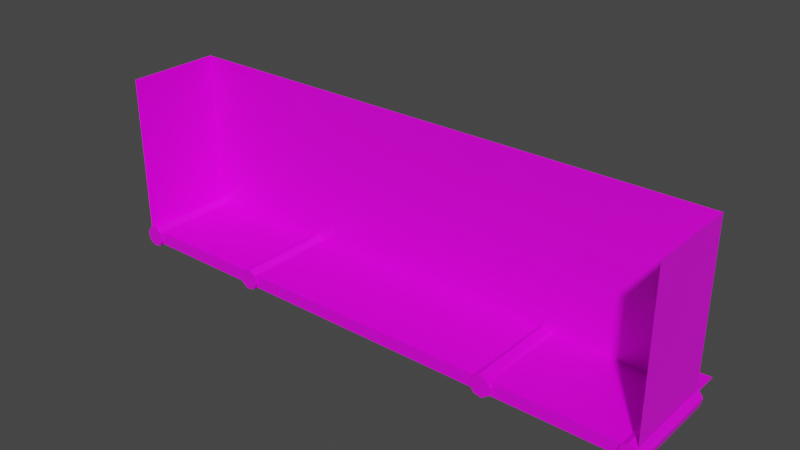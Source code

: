 # Source: hatch.blend  (saved by Blender 3.1.7; exported with 4.5.12 LTS)
import bpy
from mathutils import Matrix  # noqa: F401  (used for matrix-valued properties, if any)

bpy.ops.wm.read_factory_settings(use_empty=True)
scene = bpy.context.scene
scene.name = 'Scene'

# ---- collections
col_collection = bpy.data.collections.new('Collection'); scene.collection.children.link(col_collection)

# ---- images (referenced by path relative to the original .blend; pixels are not part of the script)
import os
ASSET_DIR = os.environ.get("B2B_ASSET_DIR", "")  # directory of the original .blend (textures are referenced by path, not embedded)
HERE = os.path.dirname(os.path.abspath(__file__))  # packed textures are extracted next to this script under _unpacked/

def load_image(name, relpath, width, height, colorspace="sRGB"):
    """Load a texture the original file referenced (path relative to the .blend, or extracted next to this script)."""
    p = next((c for c in (os.path.join(HERE, relpath), os.path.join(ASSET_DIR, relpath)) if relpath and os.path.exists(c)), "")
    if p:
        img = bpy.data.images.load(p, check_existing=True)
        img.name = name
    else:  # same state as the original file: an image datablock whose file is absent (Cycles renders it pink)
        img = bpy.data.images.new(name, width, height)
        img.source = "FILE"
        img.filepath = "//" + (relpath or name)
    img.colorspace_settings.name = colorspace
    return img
img_textureatlasv2_png = load_image('TextureAtlasV2.png', 'TextureAtlasV2.png', 1024, 1024, 'sRGB')

# ---- materials (node trees are filled in below, after node groups)
mat_material = bpy.data.materials.new('Material')
mat_material.alpha_threshold = 0.0
mat_material.use_transparent_shadow = False
mat_material.line_color = (0.0, 0.0, 0.0, 1.0)

# ---- material node trees
mat_material.use_nodes = True; mat_material.node_tree.nodes.clear()
_N = mat_material.node_tree.nodes; _L = mat_material.node_tree.links
n0 = _N.new('ShaderNodeOutputMaterial'); n0.name = 'Material Output'; n0.location = (300, 300)
n1 = _N.new('ShaderNodeBsdfPrincipled'); n1.name = 'Principled BSDF'; n1.location = (10, 300)
n1.distribution = 'GGX'
n1.subsurface_method = 'RANDOM_WALK_SKIN'
n1.inputs[2].default_value = 0.4
n1.inputs[3].default_value = 1.45
n1.inputs[27].default_value = (0.0, 0.0, 0.0, 1.0)
n1.inputs[28].default_value = 1.0
n2 = _N.new('ShaderNodeMapping'); n2.name = 'Mapping'; n2.location = (-620, 232)
n2.width = 240
n3 = _N.new('ShaderNodeTexCoord'); n3.name = 'Texture Coordinate'; n3.location = (-820, 215)
n4 = _N.new('ShaderNodeTexImage'); n4.name = 'Image Texture.001'; n4.location = (-335, 237)
n4.image = img_textureatlasv2_png
_L.new(n1.outputs[0], n0.inputs[0])
_L.new(n3.outputs[2], n2.inputs[0])
_L.new(n2.outputs[0], n4.inputs[0])
_L.new(n4.outputs[0], n1.inputs[0])
n0.is_active_output = True

# ---- world
world_world = bpy.data.worlds.new('World'); scene.world = world_world
world_world.use_nodes = True; world_world.node_tree.nodes.clear()
_N = world_world.node_tree.nodes; _L = world_world.node_tree.links
n0 = _N.new('ShaderNodeOutputWorld'); n0.name = 'World Output'; n0.location = (300, 300)
n1 = _N.new('ShaderNodeBackground'); n1.name = 'Background'; n1.location = (10, 300)
n1.inputs[0].default_value = (0.05088, 0.05088, 0.05088, 1.0)
_L.new(n1.outputs[0], n0.inputs[0])
n0.is_active_output = True
world_world.color = (0.05088, 0.05088, 0.05088)
world_world.use_sun_shadow = False
world_world.sun_shadow_jitter_overblur = 0.0

# ---- meshes
me_cube = bpy.data.meshes.new('Cube')
me_cube.from_pydata([(-0.002473, 1.0, 0.1269), (-0.002473, 1.0, -0.1496), (-0.002473, -1.0, 0.1269), (-0.002473, -1.0, -0.1496), (-5.831, 1.0, 0.1269), (-5.831, 1.0, -0.1496), (-5.831, -1.0, 0.1269), (-5.831, -1.0, -0.1496), (-2.917, 1.0, -0.1496), (-2.904, -1.0, 0.1269), (-2.904, -1.0, -0.1496), (-2.904, 1.0, 0.1269), (-2.917, 1.0, 0.1269), (-2.904, 1.0, -0.1496), (-2.917, -1.0, -0.1496), (-2.917, -1.0, 0.1269), (-2.866, 1.049, 0.2184), (-2.866, -1.049, 0.2184), (-6.088, -1.049, 0.03806), (-6.088, 1.049, 0.03806), (-2.72, 1.049, 0.1208), (-2.72, -1.049, 0.1208), (-6.054, -1.049, -0.1343), (-6.054, 1.049, -0.1343), (-2.685, 1.049, -0.05151), (-2.685, -1.049, -0.05151), (-5.907, -1.049, -0.2319), (-5.907, 1.049, -0.2319), (-2.783, 1.049, -0.1976), (-2.783, -1.049, -0.1976), (-5.735, -1.049, -0.1976), (-5.735, 1.049, -0.1976), (-2.955, 1.049, -0.2319), (-2.955, -1.049, -0.2319), (-5.638, -1.049, -0.05151), (-5.638, 1.049, -0.05151), (-3.101, 1.049, -0.1343), (-3.101, -1.049, -0.1343), (-5.672, -1.049, 0.1208), (-5.672, 1.049, 0.1208), (-3.136, 1.049, 0.03806), (-3.136, -1.049, 0.03806), (-5.818, -1.049, 0.2184), (-5.818, 1.049, 0.2184), (-5.863, -1.049, -0.006726), (-5.863, 1.049, -0.006726), (-3.038, 1.049, 0.1841), (-3.038, -1.049, 0.1841), (-5.99, -1.049, 0.1841), (-5.99, 1.049, 0.1841), (-2.911, 1.049, -0.006726), (-2.911, -1.049, -0.006726), (0.002473, 1.0, 0.1269), (0.002473, 1.0, -0.1496), (0.002473, -1.0, 0.1269), (0.002473, -1.0, -0.1496), (5.831, 1.0, 0.1269), (5.831, 1.0, -0.1496), (5.831, -1.0, 0.1269), (5.831, -1.0, -0.1496), (2.917, 1.0, -0.1496), (2.904, -1.0, 0.1269), (2.904, -1.0, -0.1496), (2.904, 1.0, 0.1269), (2.917, 1.0, 0.1269), (2.904, 1.0, -0.1496), (2.917, -1.0, -0.1496), (2.917, -1.0, 0.1269), (2.866, 1.049, 0.2184), (2.866, -1.049, 0.2184), (6.088, -1.049, 0.03806), (6.088, 1.049, 0.03806), (2.72, 1.049, 0.1208), (2.72, -1.049, 0.1208), (6.054, -1.049, -0.1343), (6.054, 1.049, -0.1343), (2.685, 1.049, -0.05151), (2.685, -1.049, -0.05151), (5.907, -1.049, -0.2319), (5.907, 1.049, -0.2319), (2.783, 1.049, -0.1976), (2.783, -1.049, -0.1976), (5.735, -1.049, -0.1976), (5.735, 1.049, -0.1976), (2.955, 1.049, -0.2319), (2.955, -1.049, -0.2319), (5.638, -1.049, -0.05151), (5.638, 1.049, -0.05151), (3.101, 1.049, -0.1343), (3.101, -1.049, -0.1343), (5.672, -1.049, 0.1208), (5.672, 1.049, 0.1208), (3.136, 1.049, 0.03806), (3.136, -1.049, 0.03806), (5.818, -1.049, 0.2184), (5.818, 1.049, 0.2184), (5.863, -1.049, -0.006726), (5.863, 1.049, -0.006726), (3.038, 1.049, 0.1841), (3.038, -1.049, 0.1841), (5.99, -1.049, 0.1841), (5.99, 1.049, 0.1841), (2.911, 1.049, -0.006726), (2.911, -1.049, -0.006726), (-5.978, 1.0, 0.1269), (5.982, 1.0, 0.1269), (-5.978, 1.0, 3.574), (5.982, 1.0, 3.574), (-5.978, -1.031, 0.1269), (5.982, -1.031, 0.1269), (-5.978, -1.031, 3.574), (5.982, -1.031, 3.574), (0.002473, 1.0, 0.1269), (0.002472, 1.0, 3.574), (-5.978, 1.604, 0.1269), (5.982, 1.604, 0.1269), (0.002473, 1.604, 0.1269)], [], [(12, 4, 6, 15), (14, 15, 6, 7), (13, 1, 3, 10), (1, 0, 2, 3), (13, 11, 0, 1), (5, 4, 12, 8), (5, 8, 14, 7), (3, 2, 9, 10), (0, 11, 9, 2), (21, 25, 24, 20), (24, 28, 50), (30, 34, 44), (25, 29, 28, 24), (22, 18, 19, 23), (17, 47, 51), (39, 35, 45), (29, 33, 32, 28), (26, 22, 23, 27), (21, 17, 51), (38, 42, 44), (33, 37, 36, 32), (30, 26, 27, 31), (20, 24, 50), (42, 48, 44), (37, 41, 40, 36), (34, 30, 31, 35), (34, 38, 44), (29, 25, 51), (48, 18, 44), (35, 31, 45), (43, 39, 45), (41, 47, 46, 40), (42, 38, 39, 43), (46, 16, 50), (31, 27, 45), (33, 29, 51), (18, 22, 44), (40, 46, 50), (27, 23, 45), (47, 17, 16, 46), (22, 26, 44), (36, 40, 50), (23, 19, 45), (37, 33, 51), (48, 42, 43, 49), (32, 36, 50), (19, 49, 45), (41, 37, 51), (26, 30, 44), (28, 32, 50), (49, 43, 45), (17, 21, 20, 16), (16, 20, 50), (47, 41, 51), (25, 21, 51), (18, 48, 49, 19), (38, 34, 35, 39), (64, 67, 58, 56), (66, 59, 58, 67), (65, 62, 55, 53), (53, 55, 54, 52), (65, 53, 52, 63), (57, 60, 64, 56), (57, 59, 66, 60), (55, 62, 61, 54), (52, 54, 61, 63), (73, 72, 76, 77), (76, 102, 80), (82, 96, 86), (77, 76, 80, 81), (74, 75, 71, 70), (69, 103, 99), (91, 97, 87), (81, 80, 84, 85), (78, 79, 75, 74), (73, 103, 69), (90, 96, 94), (85, 84, 88, 89), (82, 83, 79, 78), (72, 102, 76), (94, 96, 100), (89, 88, 92, 93), (86, 87, 83, 82), (86, 96, 90), (81, 103, 77), (100, 96, 70), (87, 97, 83), (95, 97, 91), (93, 92, 98, 99), (94, 95, 91, 90), (98, 102, 68), (83, 97, 79), (85, 103, 81), (70, 96, 74), (92, 102, 98), (79, 97, 75), (99, 98, 68, 69), (74, 96, 78), (88, 102, 92), (75, 97, 71), (89, 103, 85), (100, 101, 95, 94), (84, 102, 88), (71, 97, 101), (93, 103, 89), (78, 96, 82), (80, 102, 84), (101, 97, 95), (69, 68, 72, 73), (68, 102, 72), (99, 103, 93), (77, 103, 73), (70, 71, 101, 100), (90, 91, 87, 86), (112, 105, 107, 113), (107, 105, 109, 111), (104, 106, 110, 108), (104, 112, 113, 106), (112, 104, 114, 116), (105, 112, 116, 115)])
_uv = me_cube.uv_layers.new(name='UVMap')
_uv.uv.foreach_set('vector', [0.372, 0.8168, 0.2517, 0.8168, 0.2517, 0.6924, 0.372, 0.6924, 0.372, 0.9585, 0.372, 0.9757, 0.2517, 0.9757, 0.2517, 0.9585, 0.2516, 0.8343, 0.3714, 0.8343, 0.3714, 0.9587, 0.2516, 0.9587, 0.2669, 0.7997, 0.2669, 0.7869, 0.3593, 0.7869, 0.3593, 0.7997, 0.2516, 0.8343, 0.2516, 0.8171, 0.3714, 0.8171, 0.3714, 0.8343, 0.2517, 0.834, 0.2517, 0.8168, 0.372, 0.8168, 0.372, 0.834, 0.2517, 0.834, 0.372, 0.834, 0.372, 0.9585, 0.2517, 0.9585, 0.3714, 0.9587, 0.3714, 0.9759, 0.2516, 0.9759, 0.2516, 0.9587, 0.3714, 0.8171, 0.2516, 0.8171, 0.2516, 0.6926, 0.3714, 0.6926, 0.9869, 0.2711, 0.9869, 0.2852, 0.4526, 0.2852, 0.4526, 0.2711, 0.9997, 0.1774, 0.9606, 0.1401, 0.9095, 0.1888, 0.9608, 0.1401, 0.9999, 0.1774, 0.9097, 0.1888, 0.9869, 0.2852, 0.9869, 0.2993, 0.4526, 0.2993, 0.4526, 0.2852, 0.987, 0.3276, 0.987, 0.3417, 0.4527, 0.3417, 0.4527, 0.3276, 0.9275, 0.2462, 0.8584, 0.2375, 0.9095, 0.1888, 0.9862, 0.2213, 0.9999, 0.1774, 0.9097, 0.1888, 0.9869, 0.2993, 0.9869, 0.3134, 0.4526, 0.3134, 0.4526, 0.2993, 0.987, 0.3135, 0.987, 0.3276, 0.4527, 0.3276, 0.4527, 0.3135, 0.986, 0.2213, 0.9275, 0.2462, 0.9095, 0.1888, 0.9862, 0.2213, 0.9276, 0.2462, 0.9097, 0.1888, 0.9869, 0.3134, 0.9869, 0.3275, 0.4526, 0.3275, 0.4526, 0.3134, 0.987, 0.2994, 0.987, 0.3135, 0.4527, 0.3135, 0.4527, 0.2994, 0.986, 0.2213, 0.9997, 0.1774, 0.9095, 0.1888, 0.9276, 0.2462, 0.8586, 0.2375, 0.9097, 0.1888, 0.9869, 0.3275, 0.9869, 0.3417, 0.4526, 0.3417, 0.4526, 0.3275, 0.987, 0.2853, 0.987, 0.2994, 0.4527, 0.2994, 0.4527, 0.2853, 0.9999, 0.1774, 0.9862, 0.2213, 0.9097, 0.1888, 0.9606, 0.1401, 0.9997, 0.1774, 0.9095, 0.1888, 0.8586, 0.2375, 0.8195, 0.2002, 0.9097, 0.1888, 0.9999, 0.1774, 0.9608, 0.1401, 0.9097, 0.1888, 0.9276, 0.2462, 0.9862, 0.2213, 0.9097, 0.1888, 0.9869, 0.3417, 0.9869, 0.3558, 0.4526, 0.3558, 0.4526, 0.3417, 0.987, 0.257, 0.987, 0.2712, 0.4527, 0.2712, 0.4527, 0.257, 0.8584, 0.2375, 0.9275, 0.2462, 0.9095, 0.1888, 0.9608, 0.1401, 0.8917, 0.1314, 0.9097, 0.1888, 0.8916, 0.1314, 0.9606, 0.1401, 0.9095, 0.1888, 0.8195, 0.2002, 0.8332, 0.1563, 0.9097, 0.1888, 0.8193, 0.2002, 0.8584, 0.2375, 0.9095, 0.1888, 0.8917, 0.1314, 0.8332, 0.1563, 0.9097, 0.1888, 0.9869, 0.3558, 0.9869, 0.3699, 0.4526, 0.3699, 0.4526, 0.3558, 0.8332, 0.1563, 0.8917, 0.1314, 0.9097, 0.1888, 0.8331, 0.1563, 0.8193, 0.2002, 0.9095, 0.1888, 0.8332, 0.1563, 0.8195, 0.2002, 0.9097, 0.1888, 0.8331, 0.1563, 0.8916, 0.1314, 0.9095, 0.1888, 0.987, 0.3558, 0.987, 0.3699, 0.4527, 0.3699, 0.4527, 0.3558, 0.8916, 0.1314, 0.8331, 0.1563, 0.9095, 0.1888, 0.8195, 0.2002, 0.8586, 0.2375, 0.9097, 0.1888, 0.8193, 0.2002, 0.8331, 0.1563, 0.9095, 0.1888, 0.8917, 0.1314, 0.9608, 0.1401, 0.9097, 0.1888, 0.9606, 0.1401, 0.8916, 0.1314, 0.9095, 0.1888, 0.8586, 0.2375, 0.9276, 0.2462, 0.9097, 0.1888, 0.9869, 0.257, 0.9869, 0.2711, 0.4526, 0.2711, 0.4526, 0.257, 0.9275, 0.2462, 0.986, 0.2213, 0.9095, 0.1888, 0.8584, 0.2375, 0.8193, 0.2002, 0.9095, 0.1888, 0.9997, 0.1774, 0.986, 0.2213, 0.9095, 0.1888, 0.987, 0.3417, 0.987, 0.3558, 0.4527, 0.3558, 0.4527, 0.3417, 0.987, 0.2712, 0.987, 0.2853, 0.4527, 0.2853, 0.4527, 0.2712, 0.2516, 0.817, 0.2516, 0.6926, 0.3719, 0.6926, 0.3719, 0.817, 0.2516, 0.9587, 0.3719, 0.9587, 0.3719, 0.9759, 0.2516, 0.9759, 0.3715, 0.8343, 0.3715, 0.9588, 0.2517, 0.9588, 0.2517, 0.8343, 0.2669, 0.774, 0.3593, 0.774, 0.3593, 0.7868, 0.2669, 0.7868, 0.3715, 0.8343, 0.2517, 0.8343, 0.2517, 0.8171, 0.3715, 0.8171, 0.3719, 0.8342, 0.2516, 0.8342, 0.2516, 0.817, 0.3719, 0.817, 0.3719, 0.8342, 0.3719, 0.9587, 0.2516, 0.9587, 0.2516, 0.8342, 0.2517, 0.9588, 0.3715, 0.9588, 0.3715, 0.976, 0.2517, 0.976, 0.2517, 0.8171, 0.2517, 0.6927, 0.3715, 0.6927, 0.3715, 0.8171, 0.4526, 0.2853, 0.9869, 0.2853, 0.9869, 0.2994, 0.4526, 0.2994, 0.8209, 0.1774, 0.9111, 0.1888, 0.86, 0.1401, 0.8607, 0.1401, 0.9118, 0.1888, 0.8216, 0.1774, 0.4526, 0.2994, 0.9869, 0.2994, 0.9869, 0.3135, 0.4526, 0.3135, 0.4527, 0.3417, 0.987, 0.3417, 0.987, 0.3558, 0.4527, 0.3558, 0.8932, 0.2462, 0.9111, 0.1888, 0.9622, 0.2375, 0.8353, 0.2213, 0.9118, 0.1888, 0.8216, 0.1774, 0.4526, 0.3135, 0.9869, 0.3135, 0.9869, 0.3276, 0.4526, 0.3276, 0.4527, 0.3275, 0.987, 0.3275, 0.987, 0.3417, 0.4527, 0.3417, 0.8347, 0.2213, 0.9111, 0.1888, 0.8932, 0.2462, 0.8353, 0.2213, 0.9118, 0.1888, 0.8938, 0.2462, 0.4526, 0.3276, 0.9869, 0.3276, 0.9869, 0.3417, 0.4526, 0.3417, 0.4527, 0.3134, 0.987, 0.3134, 0.987, 0.3275, 0.4527, 0.3275, 0.8347, 0.2213, 0.9111, 0.1888, 0.8209, 0.1774, 0.8938, 0.2462, 0.9118, 0.1888, 0.9629, 0.2375, 0.4526, 0.3417, 0.9869, 0.3417, 0.9869, 0.3558, 0.4526, 0.3558, 0.4527, 0.2993, 0.987, 0.2993, 0.987, 0.3134, 0.4527, 0.3134, 0.8216, 0.1774, 0.9118, 0.1888, 0.8353, 0.2213, 0.86, 0.1401, 0.9111, 0.1888, 0.8209, 0.1774, 0.9629, 0.2375, 0.9118, 0.1888, 1.002, 0.2002, 0.8216, 0.1774, 0.9118, 0.1888, 0.8607, 0.1401, 0.8938, 0.2462, 0.9118, 0.1888, 0.8353, 0.2213, 0.4526, 0.3558, 0.9869, 0.3558, 0.9869, 0.3699, 0.4526, 0.3699, 0.4527, 0.2711, 0.987, 0.2711, 0.987, 0.2852, 0.4527, 0.2852, 0.9622, 0.2375, 0.9111, 0.1888, 0.8932, 0.2462, 0.8607, 0.1401, 0.9118, 0.1888, 0.9297, 0.1314, 0.9291, 0.1314, 0.9111, 0.1888, 0.86, 0.1401, 1.002, 0.2002, 0.9118, 0.1888, 0.9883, 0.1563, 1.001, 0.2002, 0.9111, 0.1888, 0.9622, 0.2375, 0.9297, 0.1314, 0.9118, 0.1888, 0.9883, 0.1563, 0.4526, 0.257, 0.9869, 0.257, 0.9869, 0.2712, 0.4526, 0.2712, 0.9883, 0.1563, 0.9118, 0.1888, 0.9297, 0.1314, 0.9876, 0.1563, 0.9111, 0.1888, 1.001, 0.2002, 0.9883, 0.1563, 0.9118, 0.1888, 1.002, 0.2002, 0.9876, 0.1563, 0.9111, 0.1888, 0.9291, 0.1314, 0.4527, 0.257, 0.987, 0.257, 0.987, 0.2711, 0.4527, 0.2711, 0.9291, 0.1314, 0.9111, 0.1888, 0.9876, 0.1563, 1.002, 0.2002, 0.9118, 0.1888, 0.9629, 0.2375, 1.001, 0.2002, 0.9111, 0.1888, 0.9876, 0.1563, 0.9297, 0.1314, 0.9118, 0.1888, 0.8607, 0.1401, 0.86, 0.1401, 0.9111, 0.1888, 0.9291, 0.1314, 0.9629, 0.2375, 0.9118, 0.1888, 0.8938, 0.2462, 0.4526, 0.2712, 0.9869, 0.2712, 0.9869, 0.2853, 0.4526, 0.2853, 0.8932, 0.2462, 0.9111, 0.1888, 0.8347, 0.2213, 0.9622, 0.2375, 0.9111, 0.1888, 1.001, 0.2002, 0.8209, 0.1774, 0.9111, 0.1888, 0.8347, 0.2213, 0.4527, 0.3558, 0.987, 0.3558, 0.987, 0.3699, 0.4527, 0.3699, 0.4527, 0.2852, 0.987, 0.2852, 0.987, 0.2993, 0.4527, 0.2993, 0.433, 0.4285, 0.00174, 0.4285, 0.00174, 0.0004442, 0.433, 0.0004442, 0.0007371, 2.98e-08, 0.0007372, 0.4348, 0.4291, 0.4348, 0.4291, -2.98e-08, 2.98e-08, 0.4348, -2.98e-08, 2.98e-08, 0.4356, -2.98e-08, 0.4356, 0.4348, 0.4333, 0.4285, 0.002129, 0.4285, 0.002129, 0.0004442, 0.4333, 0.0004442, 0.002129, 0.357, 0.4333, 0.357, 0.4333, 0.4285, 0.002129, 0.4285, 0.00174, 0.3513, 0.433, 0.3513, 0.433, 0.4285, 0.00174, 0.4285])
me_cube.materials.append(mat_material)
me_cube.use_remesh_preserve_volume = False
me_cube.use_remesh_preserve_attributes = False
me_cube.use_mirror_vertex_groups = False
me_cube.update()
arm_armature = bpy.data.armatures.new('Armature')  # bones are not reproduced

# ---- objects
ob_cube = bpy.data.objects.new('Cube', me_cube)
ob_armature = bpy.data.objects.new('Armature', arm_armature)

# ---- transforms, parenting, visibility, modifiers, constraints
ob_cube.parent = ob_armature
ob_cube.location = (0.0, 0.0, 0.0)
ob_cube.lock_rotations_4d = False
ob_cube.empty_display_type = 'ARROWS'
ob_cube.lineart.crease_threshold = 0.0
_vg = ob_cube.vertex_groups.new(name='HingeBase.L')
_vg.add([4, 5, 6, 7, 8, 12, 14, 15, 18, 19, 22, 23, 26, 27, 30, 31, 34, 35, 38, 39, 42, 43, 44, 45, 48, 49], 1.0, 'REPLACE')
_vg = ob_cube.vertex_groups.new(name='HingeEnd.L')
_vg.add([0, 1, 2, 3, 9, 10, 11, 13, 16, 17, 20, 21, 24, 25, 28, 29, 32, 33, 36, 37, 40, 41, 46, 47, 50, 51], 1.0, 'REPLACE')
_vg = ob_cube.vertex_groups.new(name='HingeBase.R')
_vg.add([56, 57, 58, 59, 60, 64, 66, 67, 70, 71, 74, 75, 78, 79, 82, 83, 86, 87, 90, 91, 94, 95, 96, 97, 100, 101], 1.0, 'REPLACE')
_vg = ob_cube.vertex_groups.new(name='HingeEnd.R')
_vg.add([52, 53, 54, 55, 61, 62, 63, 65, 68, 69, 72, 73, 76, 77, 80, 81, 84, 85, 88, 89, 92, 93, 98, 99, 102, 103], 1.0, 'REPLACE')
_vg = ob_cube.vertex_groups.new(name='Stationary')
_vg.add([104, 105, 106, 107, 108, 109, 110, 111, 112, 113, 114, 115, 116], 1.0, 'REPLACE')
_m = ob_cube.modifiers.new('Armature', 'ARMATURE')
_m.object = ob_armature
ob_armature.location = (0.0, 0.0, 0.0)
ob_armature.show_in_front = True

# ---- collection membership
col_collection.objects.link(ob_cube)
col_collection.objects.link(ob_armature)

# ---- scene / render settings (as saved in the file)
scene.frame_start = 1; scene.frame_end = 50; scene.frame_set(24)
scene.render.engine = 'BLENDER_EEVEE_NEXT'
scene.cycles.sampling_pattern = 'TABULATED_SOBOL'
scene.cycles.use_light_tree = False
scene.view_settings.view_transform = 'Filmic'
bpy.context.view_layer.update()

# ---- added for rendering (the .blend has no active camera and no usable light): camera, sun
cam_auto = bpy.data.cameras.new('AutoCamera')
cam_auto.lens = 50.0
cam_auto.sensor_width = 36.0
cam_auto.clip_end = 1000.0
ob_auto_camera = bpy.data.objects.new('AutoCamera', cam_auto)
scene.collection.objects.link(ob_auto_camera)
ob_auto_camera.location = (12.0554, -14.1888, 11.3156)
ob_auto_camera.rotation_euler = (1.09748, -7.21219e-08, 0.694738)
scene.camera = ob_auto_camera
light_auto_sun = bpy.data.lights.new('AutoSun', 'SUN')
light_auto_sun.energy = 3.0
light_auto_sun.angle = 0.0523599
ob_auto_sun = bpy.data.objects.new('AutoSun', light_auto_sun)
scene.collection.objects.link(ob_auto_sun)
ob_auto_sun.rotation_euler = (0.872665, 0.174533, 0.523599)
bpy.context.view_layer.update()
